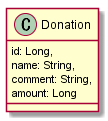

The diagram above was rendered by PlantUML. Its source (embedded in the PNG):
@startuml
class Donation{
  id: Long,
  name: String,
  comment: String,
  amount: Long
}

@enduml